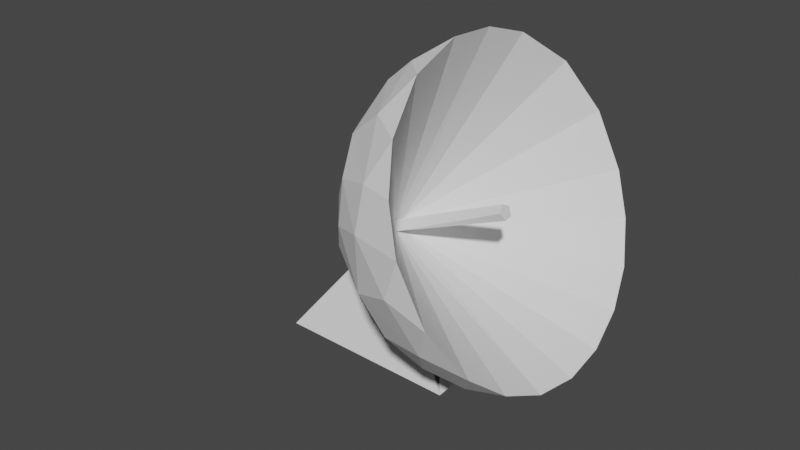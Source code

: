 # Source: radar.blend  (saved by Blender 2.82.7; exported with 4.5.12 LTS)
import bpy
from mathutils import Matrix  # noqa: F401  (used for matrix-valued properties, if any)

bpy.ops.wm.read_factory_settings(use_empty=True)
scene = bpy.context.scene
scene.name = 'Scene'

# ---- collections
col_collection = bpy.data.collections.new('Collection'); scene.collection.children.link(col_collection)

# ---- world
world_world = bpy.data.worlds.new('World'); scene.world = world_world
world_world.use_nodes = True; world_world.node_tree.nodes.clear()
_N = world_world.node_tree.nodes; _L = world_world.node_tree.links
n0 = _N.new('ShaderNodeOutputWorld'); n0.name = 'World Output'; n0.location = (300, 300)
n1 = _N.new('ShaderNodeBackground'); n1.name = 'Background'; n1.location = (10, 300)
n1.inputs[0].default_value = (0.05088, 0.05088, 0.05088, 1.0)
_L.new(n1.outputs[0], n0.inputs[0])
n0.is_active_output = True
world_world.color = (0.05088, 0.05088, 0.05088)
world_world.use_sun_shadow = False
world_world.sun_shadow_jitter_overblur = 0.0

# ---- meshes
me_sphere = bpy.data.meshes.new('Sphere')
me_sphere.from_pydata([(-0.01134, 0.4747, -0.8891), (0.09685, 0.9833, -0.1807), (0.08787, 0.8922, -0.4619), (0.2103, 0.6803, -0.7061), (-0.02335, 0.04621, -0.9368), (0.4544, 0.8501, -0.2929), (0.3936, 0.7363, -0.5581), (0.348, 0.4423, -0.8349), (0.7096, 0.6424, -0.3134), (0.575, 0.5275, -0.6424), (0.07749, 0.1871, -0.9822), (0.8683, 0.4652, -0.1971), (0.626, 0.3346, -0.7088), (0.2696, 0.2828, -0.9264), (0.9253, 0.2629, -0.3068), (0.7972, 0.2342, -0.5629), (0.5465, 0.1089, -0.8351), (0.277, 0.05506, -0.9631), (0.04279, 0.02178, -0.9361), (0.9767, -0.1059, -0.2046), (0.8854, -0.08431, -0.4754), (0.7042, -0.00774, -0.7175), (0.283, -5.467e-05, -0.9665), (0.5592, -0.0008211, -0.8421), (0.8584, -0.4258, -0.3155), (0.686, -0.3667, -0.6383), (0.7501, -0.6379, -0.1967), (0.5202, -0.566, -0.65), (0.02421, -0.0453, -0.9371), (0.5973, -0.7113, -0.379), (0.2951, -0.2464, -0.9265), (0.0, -3.258e-07, -1.0), (0.4546, -0.8709, -0.2046), (0.3831, -0.7866, -0.4971), (0.2175, -0.6744, -0.7087), (0.3465, -0.4313, -0.8408), (0.09754, -0.9802, -0.1971), (0.09003, -0.8848, -0.4754), (0.01025, -0.5612, -0.8318), (-0.2364, -0.9297, -0.3085), (0.03849, -0.3908, -0.9238), (0.05306, -0.1952, -0.9816), (-0.2559, -0.7932, -0.558), (-0.1212, -0.6996, -0.7128), (-0.4716, -0.8619, -0.2046), (-0.4905, -0.7378, -0.474), (-0.359, -0.5141, -0.7897), (-0.2189, -0.3157, -0.9254), (-0.7608, -0.6257, -0.1971), (-0.6833, -0.5738, -0.4683), (-0.6982, -0.3429, -0.6384), (-0.4865, -0.2711, -0.8322), (-0.9467, -0.2802, -0.189), (-0.8821, -0.2846, -0.3852), (-0.0426, -0.02277, -0.9359), (-0.8733, -0.0529, -0.4971), (-0.6922, -0.1298, -0.7175), (-0.3739, -0.102, -0.9256), (-0.1791, -0.09572, -0.9831), (-0.9767, 0.1058, -0.2046), (-0.5583, -0.01389, -0.8341), (-0.8675, 0.4713, -0.189), (-0.8915, 0.2535, -0.3852), (-0.7405, 0.2427, -0.6387), (-0.694, 0.5423, -0.4915), (-0.524, 0.3576, -0.785), (-0.6165, 0.7389, -0.3009), (-0.3139, 0.4612, -0.8347), (-0.2609, 0.8502, -0.4754), (-0.3745, 0.6602, -0.661), (-0.2989, 0.2453, -0.93), (-0.1427, 0.1427, -0.9812), (-0.2869, 0.9423, -0.1971), (-0.07241, 0.7046, -0.7093), (0.1016, 0.9952, -0.01302), (0.3836, 0.9218, -0.01009), (0.6425, 0.7694, -0.01096), (0.8314, 0.5524, -0.01038), (0.9583, 0.287, -0.01302), (0.9985, -6.18e-07, -0.009783), (0.9583, -0.287, -0.01302), (0.8302, -0.5547, -0.01039), (0.6318, -0.7785, -0.01035), (0.2861, -0.9607, -0.01143), (-0.1016, -0.9952, -0.01302), (-0.3836, -0.9218, -0.01009), (-0.6425, -0.7694, -0.01096), (-0.8881, -0.465, -0.01096), (-0.9956, -0.09806, -0.01247), (-0.9796, 0.1931, -0.01009), (-0.8839, 0.4685, -0.01302), (-0.6371, 0.7763, -0.009576), (-0.2828, 0.9617, -0.01096), (0.4668, 0.5246, -1.86), (0.4892, -0.2888, -1.832), (0.9333, 0.4826, -0.7465), (0.9558, -0.3308, -0.7191), (-0.02017, 0.04467, -0.1158), (0.03623, 0.03165, -0.1158), (0.04311, -0.02136, -0.1158), (-0.008047, -0.04835, -0.1158), (-0.04771, -0.006191, -0.1158)], [], [(2, 3, 73), (3, 7, 0), (1, 75, 5), (3, 6, 9), (76, 8, 5), (6, 8, 9), (76, 11, 8), (13, 17, 10), (31, 10, 17), (11, 14, 8), (9, 14, 15), (12, 16, 7), (12, 15, 21), (16, 17, 13), (78, 14, 11), (14, 79, 19), (16, 21, 23), (80, 24, 19), (19, 24, 20), (20, 24, 25), (20, 25, 21), (22, 23, 30), (23, 25, 35), (24, 81, 26), (31, 22, 41), (26, 29, 24), (24, 27, 25), (22, 30, 41), (26, 82, 32), (27, 29, 33), (32, 33, 29), (33, 34, 27), (35, 40, 30), (34, 38, 35), (83, 36, 32), (32, 37, 33), (37, 43, 34), (84, 39, 36), (36, 39, 37), (37, 39, 42), (43, 46, 38), (40, 46, 47), (41, 47, 58), (31, 41, 58), (39, 85, 44), (44, 45, 39), (42, 46, 43), (86, 48, 44), (44, 49, 45), (49, 50, 46), (47, 51, 57), (87, 52, 48), (48, 53, 49), (49, 53, 50), (50, 53, 55), (56, 60, 51), (52, 88, 59), (52, 55, 53), (59, 62, 55), (55, 62, 63), (55, 63, 56), (57, 60, 70), (63, 65, 60), (70, 71, 58), (31, 58, 71), (89, 61, 59), (61, 64, 62), (61, 91, 66), (61, 66, 64), (64, 66, 69), (64, 69, 65), (91, 72, 66), (68, 73, 69), (69, 0, 67), (67, 0, 70), (71, 0, 10), (18, 99, 28), (31, 71, 10), (92, 1, 72), (72, 2, 68), (18, 75, 4), (18, 80, 79), (28, 81, 80), (28, 83, 82), (54, 85, 28), (54, 89, 88), (4, 90, 89), (4, 91, 90), (94, 96, 31), (31, 95, 93), (23, 95, 16), (31, 93, 94), (95, 94, 93), (100, 99, 98), (54, 101, 4), (4, 98, 18), (73, 3, 0), (0, 7, 13), (0, 13, 10), (1, 74, 75), (2, 1, 5), (2, 5, 6), (3, 2, 6), (3, 9, 7), (75, 76, 5), (6, 5, 8), (7, 9, 12), (76, 77, 11), (13, 7, 16), (77, 78, 11), (9, 8, 14), (12, 9, 15), (12, 21, 16), (14, 78, 79), (14, 19, 20), (15, 14, 20), (15, 20, 21), (79, 80, 19), (21, 25, 23), (23, 35, 30), (24, 80, 81), (81, 82, 26), (24, 29, 27), (35, 25, 27), (26, 32, 29), (82, 83, 32), (35, 27, 34), (30, 40, 41), (35, 38, 40), (32, 36, 37), (33, 37, 34), (38, 34, 43), (83, 84, 36), (37, 42, 43), (40, 38, 46), (41, 40, 47), (39, 84, 85), (85, 86, 44), (42, 39, 45), (42, 45, 46), (45, 49, 46), (44, 48, 49), (47, 57, 58), (86, 87, 48), (46, 50, 51), (47, 46, 51), (50, 56, 51), (48, 52, 53), (87, 88, 52), (50, 55, 56), (57, 51, 60), (52, 59, 55), (59, 88, 89), (56, 63, 60), (57, 70, 58), (70, 60, 65), (89, 90, 61), (59, 61, 62), (63, 62, 64), (63, 64, 65), (65, 67, 70), (61, 90, 91), (67, 65, 69), (91, 92, 72), (66, 72, 68), (69, 66, 68), (69, 73, 0), (71, 70, 0), (92, 74, 1), (72, 1, 2), (68, 2, 73), (4, 75, 74), (18, 76, 75), (18, 77, 76), (18, 78, 77), (18, 79, 78), (18, 28, 80), (28, 82, 81), (28, 84, 83), (28, 85, 84), (54, 86, 85), (54, 87, 86), (54, 88, 87), (54, 4, 89), (4, 92, 91), (4, 74, 92), (23, 96, 95), (95, 96, 94), (98, 97, 100), (97, 101, 100), (4, 101, 97), (28, 99, 100), (4, 97, 98), (54, 28, 100), (54, 100, 101), (18, 98, 99)])
_uv = me_sphere.uv_layers.new(name='UVMap')
_uv.uv.foreach_set('vector', [0.7344, 0.3489, 0.7023, 0.25, 0.7663, 0.25, 0.7023, 0.25, 0.644, 0.1875, 0.7521, 0.1559, 0.7344, 0.4375, 0.6866, 0.5, 0.6719, 0.4094, 0.7023, 0.25, 0.6719, 0.3125, 0.6224, 0.2845, 0.6387, 0.5, 0.6172, 0.3993, 0.6719, 0.4094, 0.6719, 0.3125, 0.6172, 0.3993, 0.6224, 0.2845, 0.6387, 0.5, 0.5783, 0.4375, 0.6172, 0.3993, 0.6287, 0.125, 0.5311, 0.0903, 0.6872, 0.0625, 0.5781, 0.0, 0.6872, 0.0625, 0.5311, 0.0903, 0.5783, 0.4375, 0.5423, 0.3999, 0.6172, 0.3993, 0.6224, 0.2845, 0.5423, 0.3999, 0.5455, 0.3125, 0.5781, 0.25, 0.5313, 0.1875, 0.644, 0.1875, 0.5781, 0.25, 0.5455, 0.3125, 0.4983, 0.25, 0.5313, 0.1875, 0.5311, 0.0903, 0.6287, 0.125, 0.5464, 0.5, 0.5423, 0.3999, 0.5783, 0.4375, 0.5423, 0.3999, 0.4999, 0.5, 0.4828, 0.4375, 0.5313, 0.1875, 0.4983, 0.25, 0.4999, 0.1875, 0.4539, 0.5, 0.4286, 0.3987, 0.4828, 0.4375, 0.4828, 0.4375, 0.4286, 0.3987, 0.4844, 0.3442, 0.4844, 0.3442, 0.4286, 0.3987, 0.4221, 0.2819, 0.4844, 0.3442, 0.4221, 0.2819, 0.4983, 0.25, 0.5008, 0.08857, 0.4999, 0.1875, 0.3893, 0.125, 0.4999, 0.1875, 0.4221, 0.2819, 0.3576, 0.1875, 0.4286, 0.3987, 0.4066, 0.5, 0.3878, 0.4375, 0.3906, 0.0, 0.5008, 0.08857, 0.2922, 0.0625, 0.3878, 0.4375, 0.3612, 0.375, 0.4286, 0.3987, 0.4286, 0.3987, 0.3677, 0.2767, 0.4221, 0.2819, 0.5008, 0.08857, 0.3893, 0.125, 0.2922, 0.0625, 0.3878, 0.4375, 0.3592, 0.5, 0.3266, 0.4375, 0.3677, 0.2767, 0.3612, 0.375, 0.3208, 0.3347, 0.3266, 0.4375, 0.3208, 0.3347, 0.3612, 0.375, 0.3208, 0.3347, 0.2997, 0.25, 0.3677, 0.2767, 0.3576, 0.1875, 0.2656, 0.125, 0.3893, 0.125, 0.2997, 0.25, 0.2528, 0.1875, 0.3576, 0.1875, 0.2969, 0.5, 0.2658, 0.4375, 0.3266, 0.4375, 0.3266, 0.4375, 0.2657, 0.3442, 0.3208, 0.3347, 0.2657, 0.3442, 0.2227, 0.25, 0.2997, 0.25, 0.2354, 0.5, 0.2112, 0.4005, 0.2658, 0.4375, 0.2658, 0.4375, 0.2112, 0.4005, 0.2657, 0.3442, 0.2657, 0.3442, 0.2112, 0.4005, 0.2003, 0.3125, 0.2227, 0.25, 0.1527, 0.2135, 0.2528, 0.1875, 0.2656, 0.125, 0.1527, 0.2135, 0.1536, 0.125, 0.2922, 0.0625, 0.1536, 0.125, 0.08141, 0.0625, 0.2031, 0.0, 0.2922, 0.0625, 0.08141, 0.0625, 0.2112, 0.4005, 0.1889, 0.5, 0.1703, 0.4375, 0.1703, 0.4375, 0.1563, 0.3436, 0.2112, 0.4005, 0.2003, 0.3125, 0.1527, 0.2135, 0.2227, 0.25, 0.1416, 0.5, 0.1095, 0.4375, 0.1703, 0.4375, 0.1703, 0.4375, 0.11, 0.346, 0.1563, 0.3436, 0.11, 0.346, 0.07634, 0.2848, 0.1527, 0.2135, 0.1536, 0.125, 0.08093, 0.1875, 0.04235, 0.125, 0.08024, 0.5, 0.04578, 0.4375, 0.1095, 0.4375, 0.1095, 0.4375, 0.04968, 0.375, 0.11, 0.346, 0.11, 0.346, 0.04968, 0.375, 0.07634, 0.2848, 0.07634, 0.2848, 0.04968, 0.375, 0.008271, 0.3347, 0.02951, 0.25, 0.01256, 0.1875, 0.08093, 0.1875, 0.04578, 0.4375, 0.02394, 0.5, 0.0, 0.4375, 0.04578, 0.4375, 0.008271, 0.3347, 0.04968, 0.375, 0.9828, 0.4375, 0.9559, 0.375, 1.0, 0.3347, 1.0, 0.3347, 0.9559, 0.375, 0.952, 0.282, 1.0, 0.3347, 0.952, 0.282, 1.0, 0.25, 1.0, 0.125, 0.9855, 0.1875, 0.8907, 0.125, 0.952, 0.282, 0.9084, 0.2181, 0.9855, 0.1875, 0.8907, 0.125, 0.8748, 0.0625, 0.987, 0.0625, 0.9531, 0.0, 0.987, 0.0625, 0.8748, 0.0625, 0.9579, 0.5, 0.9208, 0.4375, 0.9828, 0.4375, 0.9208, 0.4375, 0.8951, 0.3372, 0.9559, 0.375, 0.9208, 0.4375, 0.8572, 0.5, 0.8601, 0.4049, 0.9208, 0.4375, 0.8601, 0.4049, 0.8951, 0.3372, 0.8951, 0.3372, 0.8601, 0.4049, 0.8344, 0.2713, 0.8951, 0.3372, 0.8344, 0.2713, 0.9084, 0.2181, 0.8572, 0.5, 0.797, 0.4375, 0.8601, 0.4049, 0.7969, 0.3442, 0.7663, 0.25, 0.8344, 0.2713, 0.8344, 0.2713, 0.7521, 0.1559, 0.845, 0.1875, 0.845, 0.1875, 0.7521, 0.1559, 0.8907, 0.125, 0.8748, 0.0625, 0.7521, 0.1559, 0.6872, 0.0625, 0.5289, 0.5, 0.4562, 0.5, 0.4128, 0.5, 0.7969, 0.0, 0.8748, 0.0625, 0.6872, 0.0625, 0.7943, 0.5, 0.7344, 0.4375, 0.797, 0.4375, 0.797, 0.4375, 0.7344, 0.3489, 0.7969, 0.3442, 0.5289, 0.5, 0.6866, 0.5, 0.582, 0.5, 0.5289, 0.5, 0.4539, 0.5, 0.4999, 0.5, 0.4128, 0.5, 0.4066, 0.5, 0.4539, 0.5, 0.4128, 0.5, 0.2969, 0.5, 0.3592, 0.5, 0.3981, 0.5, 0.1889, 0.5, 0.4128, 0.5, 0.3981, 0.5, 0.9579, 0.5, 0.02394, 0.5, 0.582, 0.5, 0.9178, 0.5, 0.9579, 0.5, 0.582, 0.5, 0.8572, 0.5, 0.9178, 0.5, 0.5, 0.1875, 0.5, 0.1875, 0.0, 0.0, 0.0, 0.0, 0.5312, 0.1875, 0.5312, 0.1875, 0.4999, 0.1875, 0.5312, 0.1875, 0.5313, 0.1875, 0.0, 0.0, 0.5312, 0.1875, 0.5, 0.1875, 0.5312, 0.1875, 0.5, 0.1875, 0.5312, 0.1875, 0.3765, 0.5, 0.4562, 0.5, 0.5477, 0.5, 0.3981, 0.5, 0.4454, 0.5, 0.582, 0.5, 0.582, 0.5, 0.5477, 0.5, 0.5289, 0.5, 0.7663, 0.25, 0.7023, 0.25, 0.7521, 0.1559, 0.7521, 0.1559, 0.644, 0.1875, 0.6287, 0.125, 0.7521, 0.1559, 0.6287, 0.125, 0.6872, 0.0625, 0.7344, 0.4375, 0.733, 0.5, 0.6866, 0.5, 0.7344, 0.3489, 0.7344, 0.4375, 0.6719, 0.4094, 0.7344, 0.3489, 0.6719, 0.4094, 0.6719, 0.3125, 0.7023, 0.25, 0.7344, 0.3489, 0.6719, 0.3125, 0.7023, 0.25, 0.6224, 0.2845, 0.644, 0.1875, 0.6866, 0.5, 0.6387, 0.5, 0.6719, 0.4094, 0.6719, 0.3125, 0.6719, 0.4094, 0.6172, 0.3993, 0.644, 0.1875, 0.6224, 0.2845, 0.5781, 0.25, 0.6387, 0.5, 0.5933, 0.5, 0.5783, 0.4375, 0.6287, 0.125, 0.644, 0.1875, 0.5313, 0.1875, 0.5933, 0.5, 0.5464, 0.5, 0.5783, 0.4375, 0.6224, 0.2845, 0.6172, 0.3993, 0.5423, 0.3999, 0.5781, 0.25, 0.6224, 0.2845, 0.5455, 0.3125, 0.5781, 0.25, 0.4983, 0.25, 0.5313, 0.1875, 0.5423, 0.3999, 0.5464, 0.5, 0.4999, 0.5, 0.5423, 0.3999, 0.4828, 0.4375, 0.4844, 0.3442, 0.5455, 0.3125, 0.5423, 0.3999, 0.4844, 0.3442, 0.5455, 0.3125, 0.4844, 0.3442, 0.4983, 0.25, 0.4999, 0.5, 0.4539, 0.5, 0.4828, 0.4375, 0.4983, 0.25, 0.4221, 0.2819, 0.4999, 0.1875, 0.4999, 0.1875, 0.3576, 0.1875, 0.3893, 0.125, 0.4286, 0.3987, 0.4539, 0.5, 0.4066, 0.5, 0.4066, 0.5, 0.3592, 0.5, 0.3878, 0.4375, 0.4286, 0.3987, 0.3612, 0.375, 0.3677, 0.2767, 0.3576, 0.1875, 0.4221, 0.2819, 0.3677, 0.2767, 0.3878, 0.4375, 0.3266, 0.4375, 0.3612, 0.375, 0.3592, 0.5, 0.2969, 0.5, 0.3266, 0.4375, 0.3576, 0.1875, 0.3677, 0.2767, 0.2997, 0.25, 0.3893, 0.125, 0.2656, 0.125, 0.2922, 0.0625, 0.3576, 0.1875, 0.2528, 0.1875, 0.2656, 0.125, 0.3266, 0.4375, 0.2658, 0.4375, 0.2657, 0.3442, 0.3208, 0.3347, 0.2657, 0.3442, 0.2997, 0.25, 0.2528, 0.1875, 0.2997, 0.25, 0.2227, 0.25, 0.2969, 0.5, 0.2354, 0.5, 0.2658, 0.4375, 0.2657, 0.3442, 0.2003, 0.3125, 0.2227, 0.25, 0.2656, 0.125, 0.2528, 0.1875, 0.1527, 0.2135, 0.2922, 0.0625, 0.2656, 0.125, 0.1536, 0.125, 0.2112, 0.4005, 0.2354, 0.5, 0.1889, 0.5, 0.1889, 0.5, 0.1416, 0.5, 0.1703, 0.4375, 0.2003, 0.3125, 0.2112, 0.4005, 0.1563, 0.3436, 0.2003, 0.3125, 0.1563, 0.3436, 0.1527, 0.2135, 0.1563, 0.3436, 0.11, 0.346, 0.1527, 0.2135, 0.1703, 0.4375, 0.1095, 0.4375, 0.11, 0.346, 0.1536, 0.125, 0.04235, 0.125, 0.08141, 0.0625, 0.1416, 0.5, 0.08024, 0.5, 0.1095, 0.4375, 0.1527, 0.2135, 0.07634, 0.2848, 0.08093, 0.1875, 0.1536, 0.125, 0.1527, 0.2135, 0.08093, 0.1875, 0.07634, 0.2848, 0.02951, 0.25, 0.08093, 0.1875, 0.1095, 0.4375, 0.04578, 0.4375, 0.04968, 0.375, 0.08024, 0.5, 0.02394, 0.5, 0.04578, 0.4375, 0.07634, 0.2848, 0.008271, 0.3347, 0.02951, 0.25, 0.04235, 0.125, 0.08093, 0.1875, 0.01256, 0.1875, 0.04578, 0.4375, 0.0, 0.4375, 0.008271, 0.3347, 0.9828, 0.4375, 1.0, 0.5, 0.9579, 0.5, 1.0, 0.25, 0.952, 0.282, 0.9855, 0.1875, 1.0, 0.125, 0.8907, 0.125, 0.987, 0.0625, 0.8907, 0.125, 0.9855, 0.1875, 0.9084, 0.2181, 0.9579, 0.5, 0.9178, 0.5, 0.9208, 0.4375, 0.9828, 0.4375, 0.9208, 0.4375, 0.9559, 0.375, 0.952, 0.282, 0.9559, 0.375, 0.8951, 0.3372, 0.952, 0.282, 0.8951, 0.3372, 0.9084, 0.2181, 0.9084, 0.2181, 0.845, 0.1875, 0.8907, 0.125, 0.9208, 0.4375, 0.9178, 0.5, 0.8572, 0.5, 0.845, 0.1875, 0.9084, 0.2181, 0.8344, 0.2713, 0.8572, 0.5, 0.7943, 0.5, 0.797, 0.4375, 0.8601, 0.4049, 0.797, 0.4375, 0.7969, 0.3442, 0.8344, 0.2713, 0.8601, 0.4049, 0.7969, 0.3442, 0.8344, 0.2713, 0.7663, 0.25, 0.7521, 0.1559, 0.8748, 0.0625, 0.8907, 0.125, 0.7521, 0.1559, 0.7943, 0.5, 0.733, 0.5, 0.7344, 0.4375, 0.797, 0.4375, 0.7344, 0.4375, 0.7344, 0.3489, 0.7969, 0.3442, 0.7344, 0.3489, 0.7663, 0.25, 0.582, 0.5, 0.6866, 0.5, 0.733, 0.5, 0.5289, 0.5, 0.6387, 0.5, 0.6866, 0.5, 0.5289, 0.5, 0.5933, 0.5, 0.6387, 0.5, 0.5289, 0.5, 0.5464, 0.5, 0.5933, 0.5, 0.5289, 0.5, 0.4999, 0.5, 0.5464, 0.5, 0.5289, 0.5, 0.4128, 0.5, 0.4539, 0.5, 0.4128, 0.5, 0.3592, 0.5, 0.4066, 0.5, 0.4128, 0.5, 0.2354, 0.5, 0.2969, 0.5, 0.4128, 0.5, 0.1889, 0.5, 0.2354, 0.5, 0.3981, 0.5, 0.1416, 0.5, 0.1889, 0.5, 0.3981, 0.5, 0.08024, 0.5, 0.1416, 0.5, 0.3981, 0.5, 0.02394, 0.5, 0.08024, 0.5, 0.3981, 0.5, 0.582, 0.5, 0.9579, 0.5, 0.582, 0.5, 0.7943, 0.5, 0.8572, 0.5, 0.582, 0.5, 0.733, 0.5, 0.7943, 0.5, 0.4999, 0.1875, 0.5, 0.1875, 0.5312, 0.1875, 0.5312, 0.1875, 0.5, 0.1875, 0.5, 0.1875, 0.5477, 0.5, 0.5959, 0.5, 0.3765, 0.5, 0.5959, 0.5, 0.4454, 0.5, 0.3765, 0.5, 0.582, 0.5, 0.4454, 0.5, 0.5959, 0.5, 0.4128, 0.5, 0.4562, 0.5, 0.3765, 0.5, 0.582, 0.5, 0.5959, 0.5, 0.5477, 0.5, 0.3981, 0.5, 0.4128, 0.5, 0.3765, 0.5, 0.3981, 0.5, 0.3765, 0.5, 0.4454, 0.5, 0.5289, 0.5, 0.5477, 0.5, 0.4562, 0.5])
me_sphere.use_remesh_fix_poles = True
me_sphere.use_remesh_preserve_attributes = False
me_sphere.use_mirror_vertex_groups = False
me_sphere.update()

# ---- objects
ob_sphere = bpy.data.objects.new('Sphere', me_sphere)

# ---- transforms, parenting, visibility, modifiers, constraints
ob_sphere.location = (0.0, 0.0, 0.0)
ob_sphere.rotation_euler = (0.0, 1.164, 0.0)
ob_sphere.lineart.crease_threshold = 0.0

# ---- collection membership
col_collection.objects.link(ob_sphere)

# ---- scene / render settings (as saved in the file)
scene.frame_start = 1; scene.frame_end = 250; scene.frame_set(1)
scene.render.engine = 'BLENDER_EEVEE_NEXT'
scene.cycles.use_denoising = False
scene.cycles.samples = 128
scene.cycles.sampling_pattern = 'TABULATED_SOBOL'
scene.cycles.use_adaptive_sampling = False
scene.cycles.use_light_tree = False
scene.view_settings.view_transform = 'Filmic'
bpy.context.view_layer.update()

# ---- added for rendering (the .blend has no active camera and no usable light): camera, sun
cam_auto = bpy.data.cameras.new('AutoCamera')
cam_auto.lens = 50.0
cam_auto.sensor_width = 36.0
cam_auto.clip_end = 1000.0
ob_auto_camera = bpy.data.objects.new('AutoCamera', cam_auto)
scene.collection.objects.link(ob_auto_camera)
ob_auto_camera.location = (2.92565, -4.54015, 2.65577)
ob_auto_camera.rotation_euler = (1.09748, -7.21219e-08, 0.694738)
scene.camera = ob_auto_camera
light_auto_sun = bpy.data.lights.new('AutoSun', 'SUN')
light_auto_sun.energy = 3.0
light_auto_sun.angle = 0.0523599
ob_auto_sun = bpy.data.objects.new('AutoSun', light_auto_sun)
scene.collection.objects.link(ob_auto_sun)
ob_auto_sun.rotation_euler = (0.872665, 0.174533, 0.523599)
bpy.context.view_layer.update()
